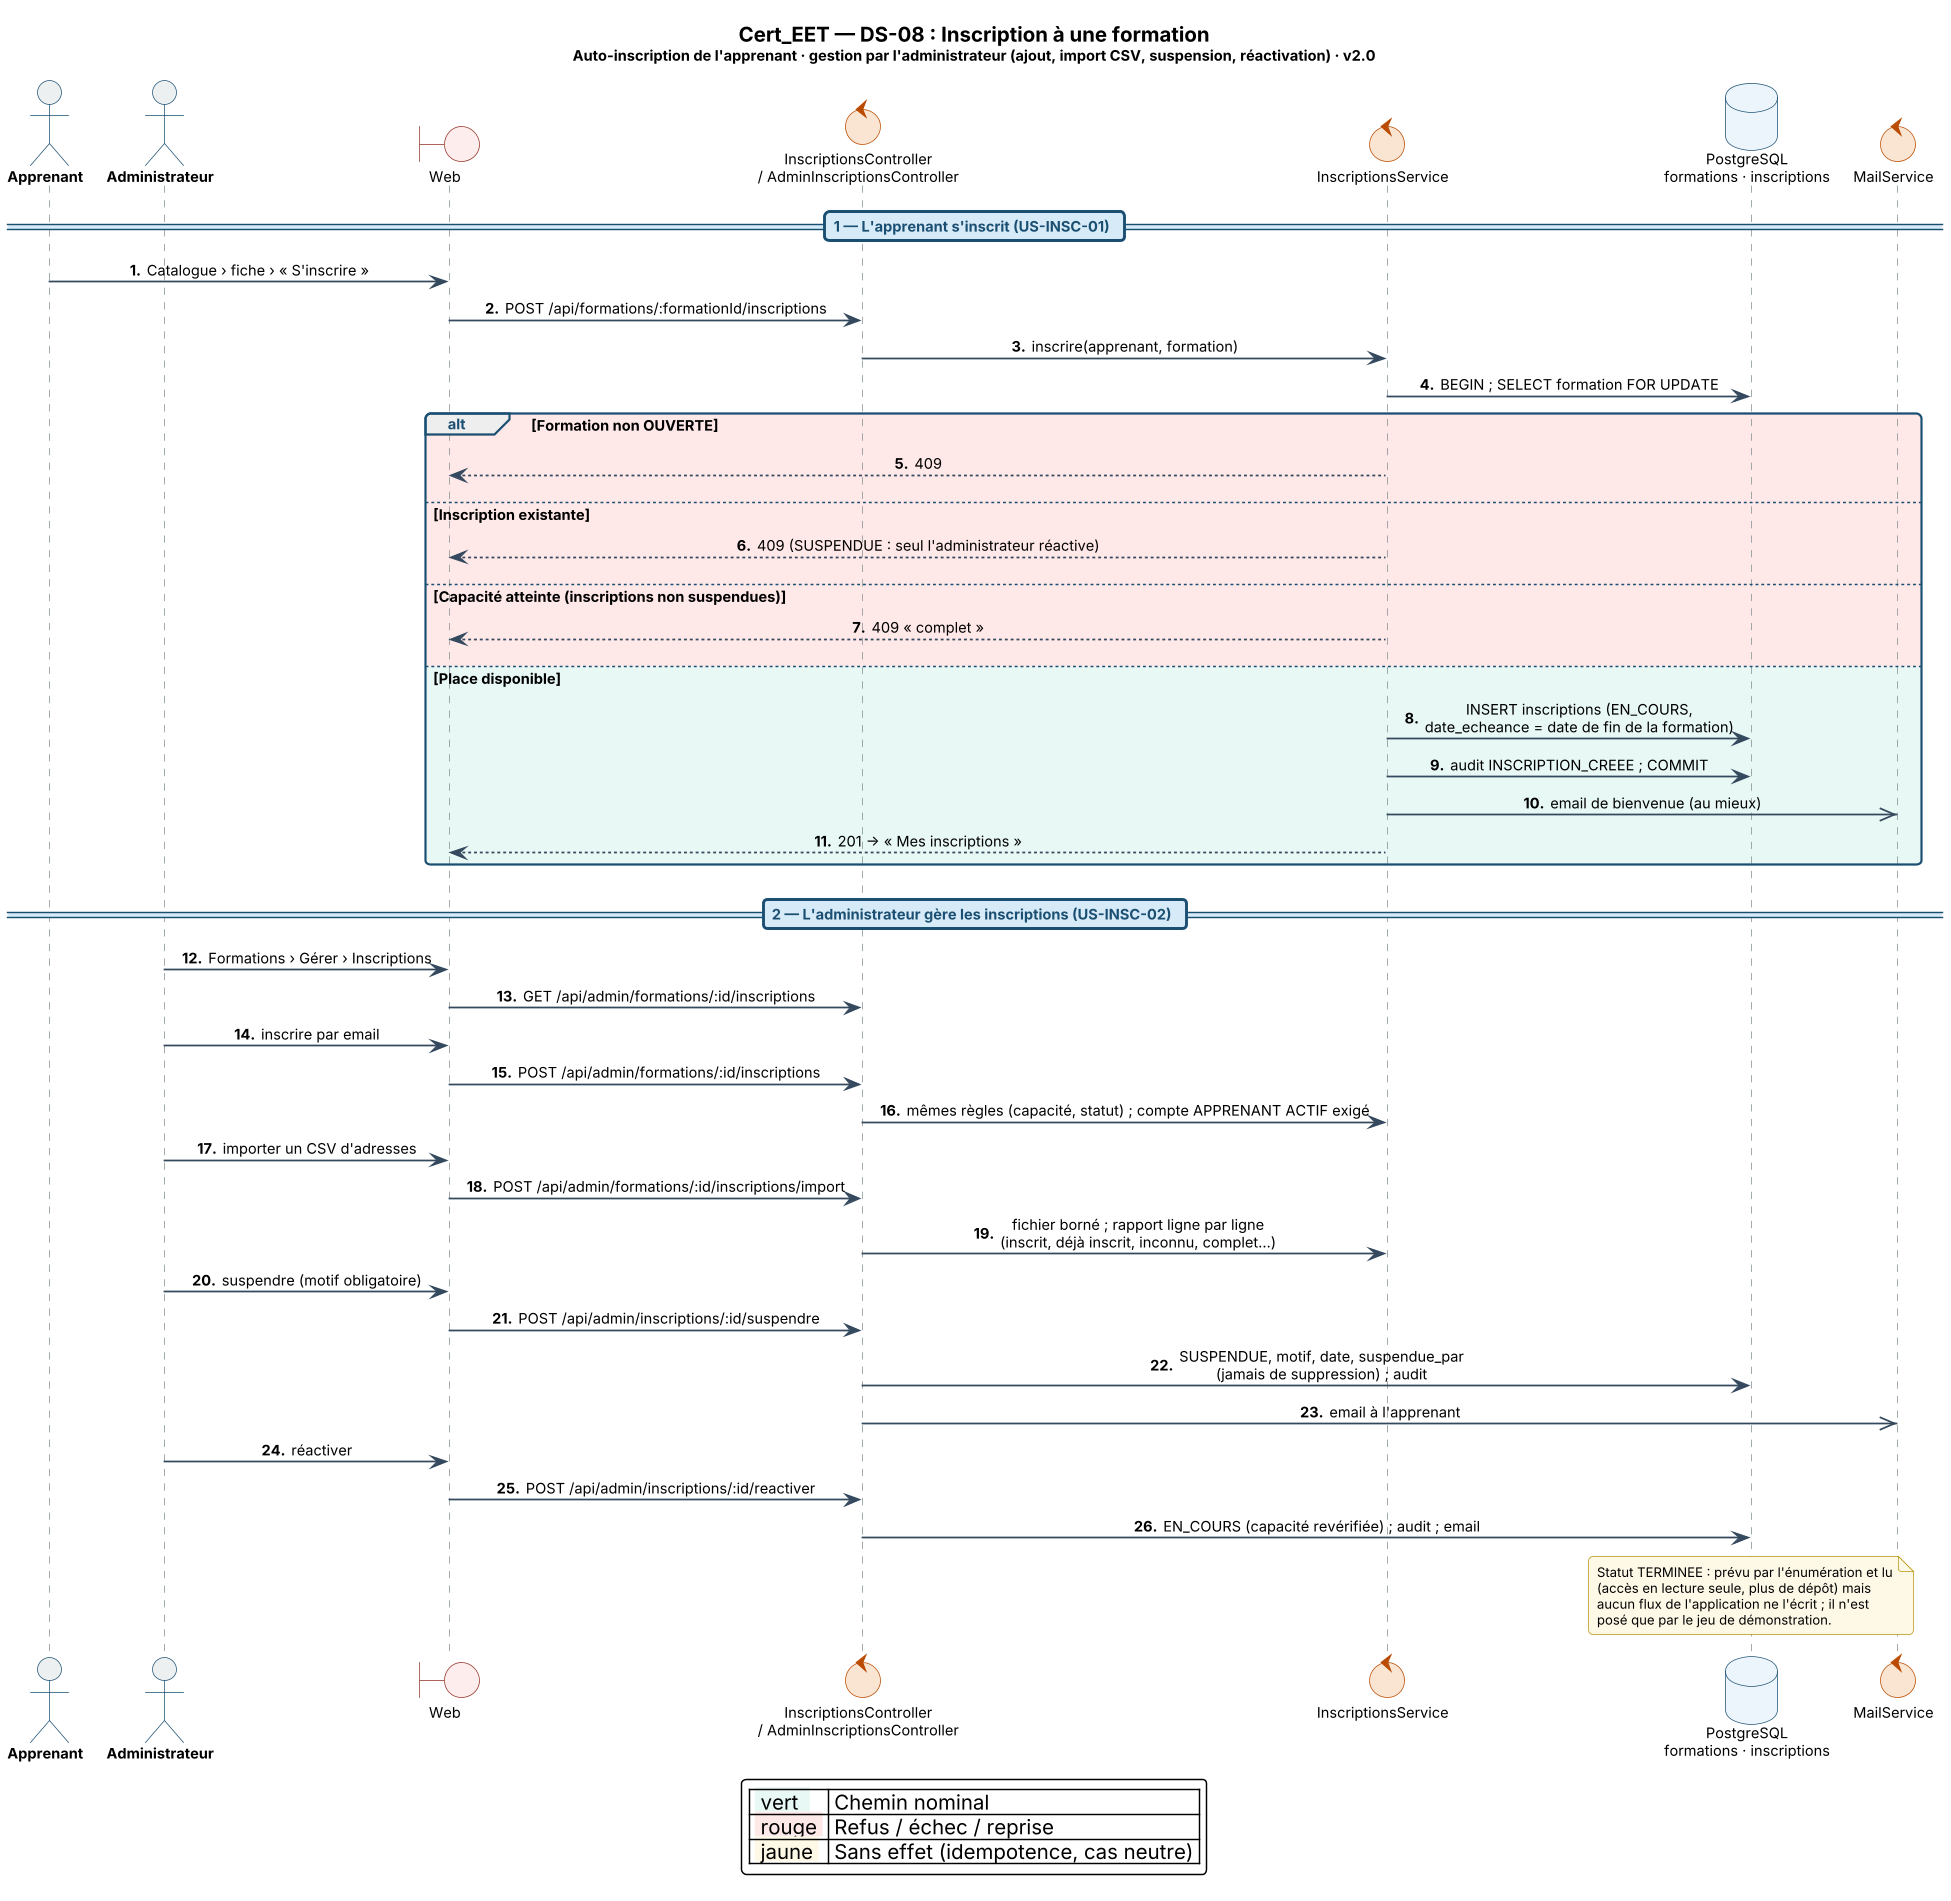

The diagram above was rendered by PlantUML. Its source (embedded in the PNG):
@startuml Cert_EET_DS08_Inscription_Formation
!include ../_style.puml
' =====================================================================
'  Projet    : Cert_EET
'  Diagramme : DS-08 — Inscription à une formation
'  Acteur(s) : Apprenant, Administrateur
'  Réf.      : F5 · US-INSC-01 · US-INSC-02 · ADR-11
'  Auteur    : Iyed Omri — PFE ESPRIT 2026
'  Version   : 2.0 — 18/11/2026 : réécrit d'après le code (US-INSC-01 PR #29, US-INSC-02 PR #77 ; journaux 25, 64).
'  Source    : code de `main` = e7216f2 (PR #141) et engineering-log/
' =====================================================================
!pragma teoz true
autonumber "<b>0."
skinparam DefaultFontSize 10
skinparam sequenceMessageAlign center
skinparam responseMessageBelowArrow true
skinparam ParticipantPadding 18
skinparam LifeLineBorderThickness 1.0
skinparam participant {
  BackgroundColor #FFFFFF
  BorderColor #5D6D7E
}
skinparam actor {
  BackgroundColor #ECF0F1
  BorderColor #1B4F72
  FontStyle bold
}
skinparam database {
  BackgroundColor #EBF5FB
  BorderColor #1B4F72
}
skinparam collections {
  BackgroundColor #E8F8F5
  BorderColor #1E8449
}
skinparam control {
  BackgroundColor #FAE5D3
  BorderColor #BA4A00
}
skinparam entity {
  BackgroundColor #E8DAEF
  BorderColor #7D3C98
}
skinparam boundary {
  BackgroundColor #FDEDEC
  BorderColor #943126
}
skinparam note {
  BackgroundColor #FEF9E7
  BorderColor #B7950B
  FontSize 9
}
skinparam sequence {
  ArrowColor #34495E
  LifeLineBorderColor #7F8C8D
  LifeLineBackgroundColor #FDFEFE
  GroupBorderColor #1B4F72
  GroupHeaderFontColor #1B4F72
  GroupHeaderFontStyle bold
  DividerBorderColor #1B4F72
  DividerBackgroundColor #D6EAF8
  DividerFontColor #1B4F72
  DividerFontStyle bold
}

title <size:14><b>Cert_EET — DS-08 : Inscription à une formation</b></size>\n<size:10>Auto-inscription de l'apprenant · gestion par l'administrateur (ajout, import CSV, suspension, réactivation) · v2.0</size>

actor    "Apprenant" as APP
actor    "Administrateur" as ADM
boundary "Web" as W
control  "InscriptionsController\n/ AdminInscriptionsController" as IC
control  "InscriptionsService" as IS
database "PostgreSQL\nformations · inscriptions" as DB
control  "MailService" as M

== 1 — L'apprenant s'inscrit (US-INSC-01) ==
APP -> W : Catalogue › fiche › « S'inscrire »
W -> IC : POST /api/formations/:formationId/inscriptions
IC -> IS : inscrire(apprenant, formation)
IS -> DB : BEGIN ; SELECT formation FOR UPDATE
alt #FFE8E8 Formation non OUVERTE
  IS --> W : 409
else #FFE8E8 Inscription existante
  IS --> W : 409 (SUSPENDUE : seul l'administrateur réactive)
else #FFE8E8 Capacité atteinte (inscriptions non suspendues)
  IS --> W : 409 « complet »
else #E8F8F5 Place disponible
  IS -> DB : INSERT inscriptions (EN_COURS,\ndate_echeance = date de fin de la formation)
  IS -> DB : audit INSCRIPTION_CREEE ; COMMIT
  IS ->> M : email de bienvenue (au mieux)
  IS --> W : 201 → « Mes inscriptions »
end

== 2 — L'administrateur gère les inscriptions (US-INSC-02) ==
ADM -> W : Formations › Gérer › Inscriptions
W -> IC : GET /api/admin/formations/:id/inscriptions
ADM -> W : inscrire par email
W -> IC : POST /api/admin/formations/:id/inscriptions
IC -> IS : mêmes règles (capacité, statut) ; compte APPRENANT ACTIF exigé
ADM -> W : importer un CSV d'adresses
W -> IC : POST /api/admin/formations/:id/inscriptions/import
IC -> IS : fichier borné ; rapport ligne par ligne\n(inscrit, déjà inscrit, inconnu, complet…)
ADM -> W : suspendre (motif obligatoire)
W -> IC : POST /api/admin/inscriptions/:id/suspendre
IC -> DB : SUSPENDUE, motif, date, suspendue_par\n(jamais de suppression) ; audit
IC ->> M : email à l'apprenant
ADM -> W : réactiver
W -> IC : POST /api/admin/inscriptions/:id/reactiver
IC -> DB : EN_COURS (capacité revérifiée) ; audit ; email

note over DB
  Statut TERMINEE : prévu par l'énumération et lu
  (accès en lecture seule, plus de dépôt) mais
  aucun flux de l'application ne l'écrit ; il n'est
  posé que par le jeu de démonstration.
end note

legend bottom
  | <back:#E8F8F5> vert  </back> | Chemin nominal |
  | <back:#FFE8E8> rouge </back> | Refus / échec / reprise |
  | <back:#FEF9E7> jaune </back> | Sans effet (idempotence, cas neutre) |
endlegend
@enduml